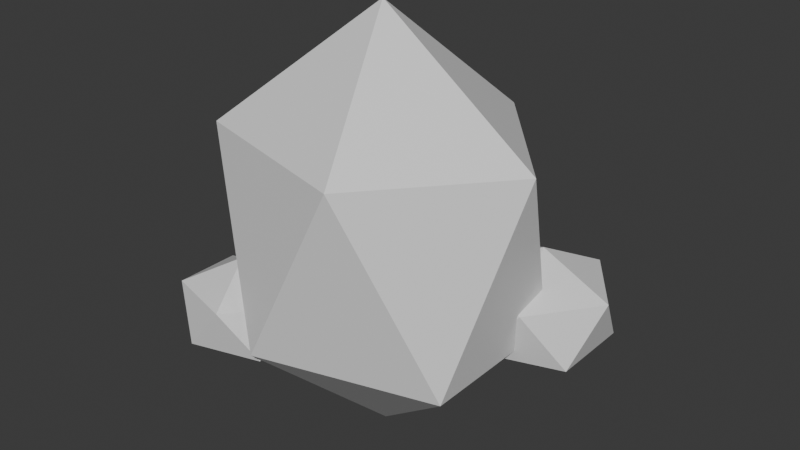# Source: Prop_RockCluster_B.blend  (saved by Blender 5.1.30; exported with 4.5.12 LTS)
import bpy
from mathutils import Matrix  # noqa: F401  (used for matrix-valued properties, if any)

bpy.ops.wm.read_factory_settings(use_empty=True)
scene = bpy.context.scene
scene.name = 'Scene'

# ---- collections
col_collection = bpy.data.collections.new('Collection'); scene.collection.children.link(col_collection)

# ---- materials (node trees are filled in below, after node groups)
mat_dc_metal = bpy.data.materials.new('DC_Metal')
mat_dc_metal.diffuse_color = (0.349, 0.412, 0.475, 1.0)
mat_dc_metal.roughness = 0.82
mat_dc_stone = bpy.data.materials.new('DC_Stone')
mat_dc_stone.diffuse_color = (0.541, 0.588, 0.639, 1.0)
mat_dc_stone.roughness = 0.82

# ---- material node trees
mat_dc_metal.use_nodes = True; mat_dc_metal.node_tree.nodes.clear()
_N = mat_dc_metal.node_tree.nodes; _L = mat_dc_metal.node_tree.links
n0 = _N.new('ShaderNodeBsdfPrincipled'); n0.name = 'Principled BSDF'; n0.location = (-200, 100)
n1 = _N.new('ShaderNodeOutputMaterial'); n1.name = 'Material Output'; n1.location = (200, 100)
_L.new(n0.outputs[0], n1.inputs[0])
n1.is_active_output = True
mat_dc_stone.use_nodes = True; mat_dc_stone.node_tree.nodes.clear()
_N = mat_dc_stone.node_tree.nodes; _L = mat_dc_stone.node_tree.links
n0 = _N.new('ShaderNodeBsdfPrincipled'); n0.name = 'Principled BSDF'; n0.location = (-200, 100)
n1 = _N.new('ShaderNodeOutputMaterial'); n1.name = 'Material Output'; n1.location = (200, 100)
_L.new(n0.outputs[0], n1.inputs[0])
n1.is_active_output = True

# ---- world
world_world = bpy.data.worlds.new('World'); scene.world = world_world
world_world.use_nodes = True; world_world.node_tree.nodes.clear()
_N = world_world.node_tree.nodes; _L = world_world.node_tree.links
n0 = _N.new('ShaderNodeOutputWorld'); n0.name = 'World Output'; n0.location = (200, 100)
n1 = _N.new('ShaderNodeBackground'); n1.name = 'Background'; n1.location = (-200, 100)
n1.inputs[0].default_value = (0.05088, 0.05088, 0.05088, 1.0)
_L.new(n1.outputs[0], n0.inputs[0])
n0.is_active_output = True
world_world.color = (0.05088, 0.05088, 0.05088)
world_world.sun_shadow_jitter_overblur = 0.0

# ---- meshes
me_proprockclusterb_main_mesh = bpy.data.meshes.new('PropRockClusterB_Main_Mesh')
me_proprockclusterb_main_mesh.from_pydata([(0.0, 0.0, -0.48), (0.2894, -0.1787, -0.2147), (-0.1106, -0.2892, -0.2147), (-0.3578, 0.0, -0.2147), (-0.1106, 0.2892, -0.2147), (0.2894, 0.1787, -0.2147), (0.1106, -0.2892, 0.2147), (-0.2894, -0.1787, 0.2147), (-0.2894, 0.1787, 0.2147), (0.1106, 0.2892, 0.2147), (0.3578, 0.0, 0.2147), (0.0, 0.0, 0.48)], [], [(0, 1, 2), (1, 0, 5), (0, 2, 3), (0, 3, 4), (0, 4, 5), (1, 5, 10), (2, 1, 6), (3, 2, 7), (4, 3, 8), (5, 4, 9), (1, 10, 6), (2, 6, 7), (3, 7, 8), (4, 8, 9), (5, 9, 10), (6, 10, 11), (7, 6, 11), (8, 7, 11), (9, 8, 11), (10, 9, 11)])
_uv = me_proprockclusterb_main_mesh.uv_layers.new(name='UVMap')
_uv.uv.foreach_set('vector', [0.1818, 0.0, 0.2727, 0.1575, 0.09091, 0.1575, 0.2727, 0.1575, 0.3636, 0.0, 0.4545, 0.1575, 0.9091, 0.0, 1.0, 0.1575, 0.8182, 0.1575, 0.7273, 0.0, 0.8182, 0.1575, 0.6364, 0.1575, 0.5455, 0.0, 0.6364, 0.1575, 0.4545, 0.1575, 0.2727, 0.1575, 0.4545, 0.1575, 0.3636, 0.3149, 0.09091, 0.1575, 0.2727, 0.1575, 0.1818, 0.3149, 0.8182, 0.1575, 1.0, 0.1575, 0.9091, 0.3149, 0.6364, 0.1575, 0.8182, 0.1575, 0.7273, 0.3149, 0.4545, 0.1575, 0.6364, 0.1575, 0.5455, 0.3149, 0.2727, 0.1575, 0.3636, 0.3149, 0.1818, 0.3149, 0.09091, 0.1575, 0.1818, 0.3149, 0.0, 0.3149, 0.8182, 0.1575, 0.9091, 0.3149, 0.7273, 0.3149, 0.6364, 0.1575, 0.7273, 0.3149, 0.5455, 0.3149, 0.4545, 0.1575, 0.5455, 0.3149, 0.3636, 0.3149, 0.1818, 0.3149, 0.3636, 0.3149, 0.2727, 0.4724, 0.0, 0.3149, 0.1818, 0.3149, 0.09091, 0.4724, 0.7273, 0.3149, 0.9091, 0.3149, 0.8182, 0.4724, 0.5455, 0.3149, 0.7273, 0.3149, 0.6364, 0.4724, 0.3636, 0.3149, 0.5455, 0.3149, 0.4545, 0.4724])
me_proprockclusterb_main_mesh.materials.append(mat_dc_metal)
me_proprockclusterb_main_mesh.update()
me_proprockclusterb_front_mesh = bpy.data.meshes.new('PropRockClusterB_Front_Mesh')
me_proprockclusterb_front_mesh.from_pydata([(0.0, 0.0, -0.14), (0.1302, -0.09463, -0.06261), (-0.04975, -0.1531, -0.06261), (-0.161, 0.0, -0.06261), (-0.04975, 0.1531, -0.06261), (0.1302, 0.09463, -0.06261), (0.04975, -0.1531, 0.06261), (-0.1302, -0.09463, 0.06261), (-0.1302, 0.09463, 0.06261), (0.04975, 0.1531, 0.06261), (0.161, 0.0, 0.06261), (0.0, 0.0, 0.14)], [], [(0, 1, 2), (1, 0, 5), (0, 2, 3), (0, 3, 4), (0, 4, 5), (1, 5, 10), (2, 1, 6), (3, 2, 7), (4, 3, 8), (5, 4, 9), (1, 10, 6), (2, 6, 7), (3, 7, 8), (4, 8, 9), (5, 9, 10), (6, 10, 11), (7, 6, 11), (8, 7, 11), (9, 8, 11), (10, 9, 11)])
_uv = me_proprockclusterb_front_mesh.uv_layers.new(name='UVMap')
_uv.uv.foreach_set('vector', [0.1818, 0.0, 0.2727, 0.1575, 0.09091, 0.1575, 0.2727, 0.1575, 0.3636, 0.0, 0.4545, 0.1575, 0.9091, 0.0, 1.0, 0.1575, 0.8182, 0.1575, 0.7273, 0.0, 0.8182, 0.1575, 0.6364, 0.1575, 0.5455, 0.0, 0.6364, 0.1575, 0.4545, 0.1575, 0.2727, 0.1575, 0.4545, 0.1575, 0.3636, 0.3149, 0.09091, 0.1575, 0.2727, 0.1575, 0.1818, 0.3149, 0.8182, 0.1575, 1.0, 0.1575, 0.9091, 0.3149, 0.6364, 0.1575, 0.8182, 0.1575, 0.7273, 0.3149, 0.4545, 0.1575, 0.6364, 0.1575, 0.5455, 0.3149, 0.2727, 0.1575, 0.3636, 0.3149, 0.1818, 0.3149, 0.09091, 0.1575, 0.1818, 0.3149, 0.0, 0.3149, 0.8182, 0.1575, 0.9091, 0.3149, 0.7273, 0.3149, 0.6364, 0.1575, 0.7273, 0.3149, 0.5455, 0.3149, 0.4545, 0.1575, 0.5455, 0.3149, 0.3636, 0.3149, 0.1818, 0.3149, 0.3636, 0.3149, 0.2727, 0.4724, 0.0, 0.3149, 0.1818, 0.3149, 0.09091, 0.4724, 0.7273, 0.3149, 0.9091, 0.3149, 0.8182, 0.4724, 0.5455, 0.3149, 0.7273, 0.3149, 0.6364, 0.4724, 0.3636, 0.3149, 0.5455, 0.3149, 0.4545, 0.4724])
me_proprockclusterb_front_mesh.materials.append(mat_dc_stone)
me_proprockclusterb_front_mesh.update()
me_proprockclusterb_back_mesh = bpy.data.meshes.new('PropRockClusterB_Back_Mesh')
me_proprockclusterb_back_mesh.from_pydata([(0.0, 0.0, -0.12), (0.1158, -0.0736, -0.05367), (-0.04422, -0.1191, -0.05367), (-0.1431, 0.0, -0.05367), (-0.04422, 0.1191, -0.05367), (0.1158, 0.0736, -0.05367), (0.04422, -0.1191, 0.05367), (-0.1158, -0.0736, 0.05367), (-0.1158, 0.0736, 0.05367), (0.04422, 0.1191, 0.05367), (0.1431, 0.0, 0.05367), (0.0, 0.0, 0.12)], [], [(0, 1, 2), (1, 0, 5), (0, 2, 3), (0, 3, 4), (0, 4, 5), (1, 5, 10), (2, 1, 6), (3, 2, 7), (4, 3, 8), (5, 4, 9), (1, 10, 6), (2, 6, 7), (3, 7, 8), (4, 8, 9), (5, 9, 10), (6, 10, 11), (7, 6, 11), (8, 7, 11), (9, 8, 11), (10, 9, 11)])
_uv = me_proprockclusterb_back_mesh.uv_layers.new(name='UVMap')
_uv.uv.foreach_set('vector', [0.1818, 0.0, 0.2727, 0.1575, 0.09091, 0.1575, 0.2727, 0.1575, 0.3636, 0.0, 0.4545, 0.1575, 0.9091, 0.0, 1.0, 0.1575, 0.8182, 0.1575, 0.7273, 0.0, 0.8182, 0.1575, 0.6364, 0.1575, 0.5455, 0.0, 0.6364, 0.1575, 0.4545, 0.1575, 0.2727, 0.1575, 0.4545, 0.1575, 0.3636, 0.3149, 0.09091, 0.1575, 0.2727, 0.1575, 0.1818, 0.3149, 0.8182, 0.1575, 1.0, 0.1575, 0.9091, 0.3149, 0.6364, 0.1575, 0.8182, 0.1575, 0.7273, 0.3149, 0.4545, 0.1575, 0.6364, 0.1575, 0.5455, 0.3149, 0.2727, 0.1575, 0.3636, 0.3149, 0.1818, 0.3149, 0.09091, 0.1575, 0.1818, 0.3149, 0.0, 0.3149, 0.8182, 0.1575, 0.9091, 0.3149, 0.7273, 0.3149, 0.6364, 0.1575, 0.7273, 0.3149, 0.5455, 0.3149, 0.4545, 0.1575, 0.5455, 0.3149, 0.3636, 0.3149, 0.1818, 0.3149, 0.3636, 0.3149, 0.2727, 0.4724, 0.0, 0.3149, 0.1818, 0.3149, 0.09091, 0.4724, 0.7273, 0.3149, 0.9091, 0.3149, 0.8182, 0.4724, 0.5455, 0.3149, 0.7273, 0.3149, 0.6364, 0.4724, 0.3636, 0.3149, 0.5455, 0.3149, 0.4545, 0.4724])
me_proprockclusterb_back_mesh.materials.append(mat_dc_metal)
me_proprockclusterb_back_mesh.update()
me_proprockclusterb_shard_mesh = bpy.data.meshes.new('PropRockClusterB_Shard_Mesh')
me_proprockclusterb_shard_mesh.from_pydata([(-0.06, -0.05, -0.13), (-0.06, -0.05, 0.13), (-0.06, 0.05, -0.13), (-0.06, 0.05, 0.13), (0.06, -0.05, -0.13), (0.06, -0.05, 0.13), (0.06, 0.05, -0.13), (0.06, 0.05, 0.13)], [], [(0, 1, 3, 2), (2, 3, 7, 6), (6, 7, 5, 4), (4, 5, 1, 0), (2, 6, 4, 0), (7, 3, 1, 5)])
_uv = me_proprockclusterb_shard_mesh.uv_layers.new(name='UVMap')
_uv.uv.foreach_set('vector', [0.375, 0.0, 0.625, 0.0, 0.625, 0.25, 0.375, 0.25, 0.375, 0.25, 0.625, 0.25, 0.625, 0.5, 0.375, 0.5, 0.375, 0.5, 0.625, 0.5, 0.625, 0.75, 0.375, 0.75, 0.375, 0.75, 0.625, 0.75, 0.625, 1.0, 0.375, 1.0, 0.125, 0.5, 0.375, 0.5, 0.375, 0.75, 0.125, 0.75, 0.625, 0.5, 0.875, 0.5, 0.875, 0.75, 0.625, 0.75])
me_proprockclusterb_shard_mesh.materials.append(mat_dc_stone)
me_proprockclusterb_shard_mesh.update()

# ---- objects
ob_proprockclusterb_main = bpy.data.objects.new('PropRockClusterB_Main', me_proprockclusterb_main_mesh)
ob_proprockclusterb_front = bpy.data.objects.new('PropRockClusterB_Front', me_proprockclusterb_front_mesh)
ob_proprockclusterb_back = bpy.data.objects.new('PropRockClusterB_Back', me_proprockclusterb_back_mesh)
ob_proprockclusterb_shard = bpy.data.objects.new('PropRockClusterB_Shard', me_proprockclusterb_shard_mesh)

# ---- transforms, parenting, visibility, modifiers, constraints
ob_proprockclusterb_main.location = (0.0, 0.0, 0.32)
ob_proprockclusterb_front.location = (0.26, 0.2, 0.14)
ob_proprockclusterb_back.location = (-0.24, -0.18, 0.12)
ob_proprockclusterb_shard.location = (-0.12, 0.22, 0.42)

# ---- collection membership
col_collection.objects.link(ob_proprockclusterb_main)
col_collection.objects.link(ob_proprockclusterb_front)
col_collection.objects.link(ob_proprockclusterb_back)
col_collection.objects.link(ob_proprockclusterb_shard)

# ---- scene / render settings (as saved in the file)
scene.frame_start = 1; scene.frame_end = 250; scene.frame_set(1)
scene.render.engine = 'BLENDER_EEVEE_NEXT'
scene.render.bake_bias = 0.0
scene.render.bake_samples = 0
scene.cycles.sampling_pattern = 'TABULATED_SOBOL'
scene.eevee.use_volume_custom_range = False
bpy.context.view_layer.update()

# ---- added for rendering (the .blend has no active camera and no usable light): camera, sun
cam_auto = bpy.data.cameras.new('AutoCamera')
cam_auto.lens = 50.0
cam_auto.sensor_width = 36.0
cam_auto.clip_end = 1000.0
ob_auto_camera = bpy.data.objects.new('AutoCamera', cam_auto)
scene.collection.objects.link(ob_auto_camera)
ob_auto_camera.location = (1.3253, -1.54061, 1.36508)
ob_auto_camera.rotation_euler = (1.09748, -7.21219e-08, 0.694738)
scene.camera = ob_auto_camera
light_auto_sun = bpy.data.lights.new('AutoSun', 'SUN')
light_auto_sun.energy = 3.0
light_auto_sun.angle = 0.0523599
ob_auto_sun = bpy.data.objects.new('AutoSun', light_auto_sun)
scene.collection.objects.link(ob_auto_sun)
ob_auto_sun.rotation_euler = (0.872665, 0.174533, 0.523599)
bpy.context.view_layer.update()
